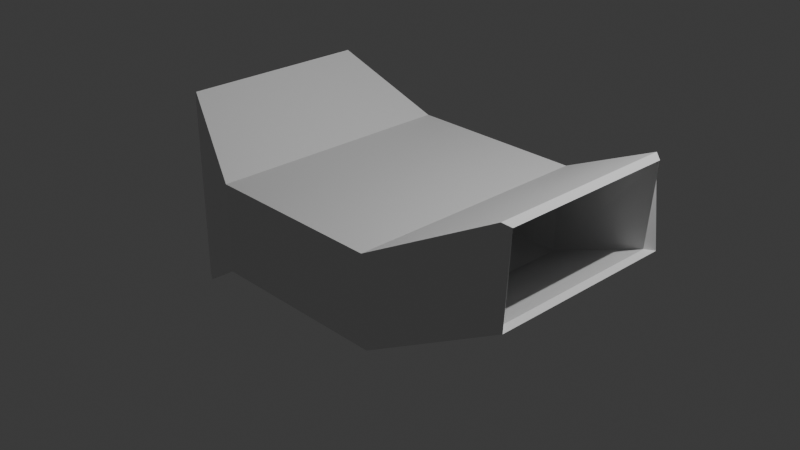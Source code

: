 # Source: shaft.blend  (saved by Blender 4.3.34; exported with 4.5.12 LTS)
import bpy
from mathutils import Matrix  # noqa: F401  (used for matrix-valued properties, if any)

bpy.ops.wm.read_factory_settings(use_empty=True)
scene = bpy.context.scene
scene.name = 'Scene'

# ---- collections
col_collection = bpy.data.collections.new('Collection'); scene.collection.children.link(col_collection)

# ---- materials (node trees are filled in below, after node groups)
mat_material = bpy.data.materials.new('Material')
mat_material.alpha_threshold = 0.0
mat_material.roughness = 0.5
mat_material.line_color = (0.0, 0.0, 0.0, 1.0)

# ---- material node trees
mat_material.use_nodes = True; mat_material.node_tree.nodes.clear()
_N = mat_material.node_tree.nodes; _L = mat_material.node_tree.links
n0 = _N.new('ShaderNodeOutputMaterial'); n0.name = 'Material Output'; n0.location = (300, 300)
n1 = _N.new('ShaderNodeBsdfPrincipled'); n1.name = 'Principled BSDF'; n1.location = (10, 300)
n1.inputs[3].default_value = 1.45
_L.new(n1.outputs[0], n0.inputs[0])
n0.is_active_output = True

# ---- world
world_world = bpy.data.worlds.new('World'); scene.world = world_world
world_world.use_nodes = True; world_world.node_tree.nodes.clear()
_N = world_world.node_tree.nodes; _L = world_world.node_tree.links
n0 = _N.new('ShaderNodeOutputWorld'); n0.name = 'World Output'; n0.location = (300, 300)
n1 = _N.new('ShaderNodeBackground'); n1.name = 'Background'; n1.location = (10, 300)
n1.inputs[0].default_value = (0.05088, 0.05088, 0.05088, 1.0)
_L.new(n1.outputs[0], n0.inputs[0])
n0.is_active_output = True
world_world.color = (0.05088, 0.05088, 0.05088)
world_world.sun_shadow_jitter_overblur = 0.0

# ---- cameras
cam_camera = bpy.data.cameras.new('Camera')
cam_camera.clip_end = 100.0
cam_camera.ortho_scale = 7.314

# ---- lights
light_light = bpy.data.lights.new('Light', 'POINT')
light_light.energy = 1000.0
light_light.shadow_soft_size = 0.1

# ---- meshes
me_cube = bpy.data.meshes.new('Cube')
me_cube.from_pydata([(1.0, 1.318, 1.0), (1.0, 1.318, -1.0), (1.0, -1.318, 1.0), (1.0, -1.318, -1.0), (-1.0, 1.318, 1.0), (-1.0, 1.318, -1.0), (-1.0, -1.318, 1.0), (-1.0, -1.318, -1.0), (2.312, 0.9883, 2.369), (2.312, 0.9883, 0.3693), (2.312, -1.012, 2.369), (2.312, -1.012, 0.3693), (-2.0, 1.0, -2.315), (-2.0, -1.0, -2.315), (-2.0, -1.0, 2.315), (-2.0, 1.0, 2.315)], [], [(0, 4, 6, 2), (3, 2, 6, 7), (5, 7, 13, 12), (5, 1, 3, 7), (2, 3, 11, 10), (5, 4, 0, 1), (1, 0, 8, 9), (3, 1, 9, 11), (0, 2, 10, 8), (6, 4, 15, 14), (4, 5, 12, 15), (7, 6, 14, 13)])
_uv = me_cube.uv_layers.new(name='UVMap')
_uv.uv.foreach_set('vector', [0.625, 0.5, 0.875, 0.5, 0.875, 0.75, 0.625, 0.75, 0.375, 0.75, 0.625, 0.75, 0.625, 1.0, 0.375, 1.0, 0.125, 0.5, 0.125, 0.75, 0.125, 0.75, 0.125, 0.5, 0.125, 0.5, 0.375, 0.5, 0.375, 0.75, 0.125, 0.75, 0.625, 0.75, 0.375, 0.75, 0.375, 0.75, 0.625, 0.75, 0.375, 0.25, 0.625, 0.25, 0.625, 0.5, 0.375, 0.5, 0.375, 0.5, 0.625, 0.5, 0.625, 0.5, 0.375, 0.5, 0.375, 0.75, 0.375, 0.5, 0.375, 0.5, 0.375, 0.75, 0.625, 0.5, 0.625, 0.75, 0.625, 0.75, 0.625, 0.5, 0.875, 0.75, 0.875, 0.5, 0.875, 0.5, 0.875, 0.75, 0.625, 0.25, 0.375, 0.25, 0.375, 0.25, 0.625, 0.25, 0.375, 1.0, 0.625, 1.0, 0.625, 1.0, 0.375, 1.0])
me_cube.materials.append(mat_material)
me_cube.use_mirror_z = True
me_cube.use_mirror_vertex_groups = False
me_cube.update()

# ---- objects
ob_cube = bpy.data.objects.new('Cube', me_cube)
ob_light = bpy.data.objects.new('Light', light_light)
ob_camera = bpy.data.objects.new('Camera', cam_camera)

# ---- transforms, parenting, visibility, modifiers, constraints
ob_cube.location = (0.0, 0.0, 0.0)
ob_cube.scale = (1.0, 1.0, 0.4661)
ob_cube.lock_rotations_4d = False
ob_cube.empty_display_type = 'ARROWS'
ob_cube.lineart.crease_threshold = 0.0
ob_cube.use_mesh_mirror_z = True
_m = ob_cube.modifiers.new('Solidify', 'SOLIDIFY')
_m.thickness = -0.13
_m.offset = -0.209
ob_light.location = (4.076, 1.005, 5.904)
ob_light.rotation_euler = (0.6503, 0.05522, 1.866)
ob_light.lock_rotations_4d = False
ob_light.empty_display_type = 'ARROWS'
ob_light.color = (0.0, 0.0, 0.0, 0.0)
ob_light.lineart.crease_threshold = 0.0
ob_camera.location = (7.359, -6.926, 4.958)
ob_camera.rotation_euler = (1.109, 0.0, 0.8149)
ob_camera.lock_rotations_4d = False
ob_camera.empty_display_type = 'ARROWS'
ob_camera.color = (0.0, 0.0, 0.0, 0.0)
ob_camera.display_type = 'WIRE'
ob_camera.lineart.crease_threshold = 0.0

# ---- collection membership
col_collection.objects.link(ob_cube)
col_collection.objects.link(ob_light)
col_collection.objects.link(ob_camera)

# ---- scene / render settings (as saved in the file)
scene.camera = ob_camera
scene.frame_start = 1; scene.frame_end = 250; scene.frame_set(1)
scene.render.engine = 'BLENDER_EEVEE_NEXT'
bpy.context.view_layer.update()

